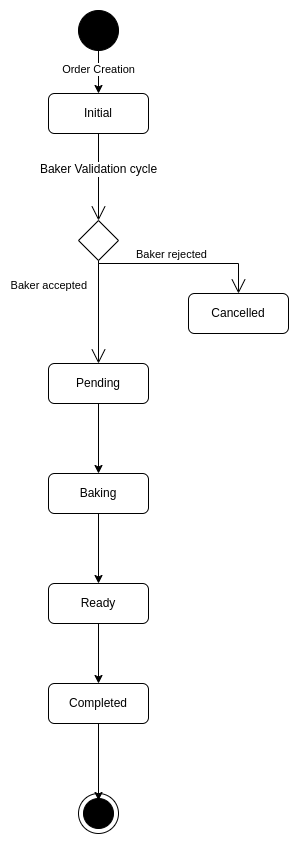

The diagram above was exported from draw.io. Its source (the exported page's mxGraphModel, read from the mxfile embedded in the PNG):
<mxGraphModel dx="1658" dy="495" grid="1" gridSize="10" guides="1" tooltips="1" connect="1" arrows="1" fold="1" page="1" pageScale="1" pageWidth="850" pageHeight="1100" math="0" shadow="0">
  <root>
    <mxCell id="0" />
    <mxCell id="1" parent="0" />
    <mxCell id="JHRGZB95ZXd8b1RRaMYn-71" style="edgeStyle=orthogonalEdgeStyle;rounded=0;orthogonalLoop=1;jettySize=auto;html=1;exitX=0.5;exitY=1;exitDx=0;exitDy=0;entryX=0.5;entryY=0;entryDx=0;entryDy=0;" edge="1" parent="1" source="JHRGZB95ZXd8b1RRaMYn-39" target="JHRGZB95ZXd8b1RRaMYn-41">
      <mxGeometry relative="1" as="geometry" />
    </mxCell>
    <mxCell id="JHRGZB95ZXd8b1RRaMYn-72" value="Order Creation" style="edgeLabel;html=1;align=center;verticalAlign=middle;resizable=0;points=[];" vertex="1" connectable="0" parent="JHRGZB95ZXd8b1RRaMYn-71">
      <mxGeometry x="-0.1628" y="-1" relative="1" as="geometry">
        <mxPoint as="offset" />
      </mxGeometry>
    </mxCell>
    <mxCell id="JHRGZB95ZXd8b1RRaMYn-39" value="" style="shape=ellipse;html=1;fillColor=#000000;fontSize=18;fontColor=#000000;strokeColor=#000000;" vertex="1" parent="1">
      <mxGeometry x="-120" y="137" width="40" height="40" as="geometry" />
    </mxCell>
    <mxCell id="JHRGZB95ZXd8b1RRaMYn-40" value="" style="shape=mxgraph.sysml.actFinal;html=1;verticalLabelPosition=bottom;labelBackgroundColor=#ffffff;verticalAlign=top;fontColor=#000000;fillColor=#FFFFFF;strokeColor=#000000;" vertex="1" parent="1">
      <mxGeometry x="-120" y="920" width="40" height="40" as="geometry" />
    </mxCell>
    <mxCell id="JHRGZB95ZXd8b1RRaMYn-41" value="Initial" style="shape=rect;rounded=1;html=1;whiteSpace=wrap;align=center;fontColor=#000000;fillColor=#ffffff;strokeColor=#000000;" vertex="1" parent="1">
      <mxGeometry x="-150" y="220" width="100" height="40" as="geometry" />
    </mxCell>
    <mxCell id="JHRGZB95ZXd8b1RRaMYn-56" value="Baker accepted" style="edgeStyle=elbowEdgeStyle;html=1;elbow=vertical;align=right;endArrow=open;rounded=0;labelBackgroundColor=none;endSize=12;fontColor=#000000;strokeColor=#000000;entryX=0.5;entryY=0;entryDx=0;entryDy=0;" edge="1" parent="1" target="JHRGZB95ZXd8b1RRaMYn-73">
      <mxGeometry x="-0.4493" y="-10" relative="1" as="geometry">
        <mxPoint x="-100" y="460" as="targetPoint" />
        <mxPoint x="-100" y="383" as="sourcePoint" />
        <Array as="points">
          <mxPoint x="-160" y="390" />
        </Array>
        <mxPoint as="offset" />
      </mxGeometry>
    </mxCell>
    <mxCell id="JHRGZB95ZXd8b1RRaMYn-57" value="Baker rejected" style="edgeStyle=elbowEdgeStyle;html=1;elbow=vertical;align=left;endArrow=open;rounded=0;labelBackgroundColor=none;verticalAlign=bottom;endSize=12;fontColor=#000000;strokeColor=#000000;entryX=0.5;entryY=0;entryDx=0;entryDy=0;" edge="1" parent="1" source="JHRGZB95ZXd8b1RRaMYn-54" target="JHRGZB95ZXd8b1RRaMYn-77">
      <mxGeometry x="-0.5544" relative="1" as="geometry">
        <mxPoint x="20" y="410" as="targetPoint" />
        <Array as="points">
          <mxPoint x="-30" y="390" />
        </Array>
        <mxPoint as="offset" />
      </mxGeometry>
    </mxCell>
    <mxCell id="JHRGZB95ZXd8b1RRaMYn-58" value="" style="edgeStyle=elbowEdgeStyle;html=1;elbow=horizontal;align=right;verticalAlign=bottom;rounded=0;labelBackgroundColor=none;endArrow=open;endSize=12;exitX=0.5;exitY=1;fontColor=#000000;strokeColor=#000000;" edge="1" parent="1" source="JHRGZB95ZXd8b1RRaMYn-54">
      <mxGeometry relative="1" as="geometry">
        <mxPoint x="199.5" y="217" as="sourcePoint" />
        <mxPoint x="-100" y="380" as="targetPoint" />
        <Array as="points">
          <mxPoint x="-100" y="350" />
          <mxPoint x="-100" y="310" />
        </Array>
      </mxGeometry>
    </mxCell>
    <mxCell id="JHRGZB95ZXd8b1RRaMYn-80" style="edgeStyle=orthogonalEdgeStyle;rounded=0;orthogonalLoop=1;jettySize=auto;html=1;entryX=0.5;entryY=0;entryDx=0;entryDy=0;" edge="1" parent="1" source="JHRGZB95ZXd8b1RRaMYn-73" target="JHRGZB95ZXd8b1RRaMYn-79">
      <mxGeometry relative="1" as="geometry" />
    </mxCell>
    <mxCell id="JHRGZB95ZXd8b1RRaMYn-73" value="Pending" style="shape=rect;rounded=1;html=1;whiteSpace=wrap;align=center;fontColor=#000000;fillColor=#ffffff;strokeColor=#000000;" vertex="1" parent="1">
      <mxGeometry x="-150" y="490" width="100" height="40" as="geometry" />
    </mxCell>
    <mxCell id="JHRGZB95ZXd8b1RRaMYn-75" value="" style="edgeStyle=elbowEdgeStyle;html=1;elbow=horizontal;align=right;verticalAlign=bottom;rounded=0;labelBackgroundColor=none;endArrow=open;endSize=12;exitX=0.5;exitY=1;fontColor=#000000;strokeColor=#000000;" edge="1" parent="1" source="JHRGZB95ZXd8b1RRaMYn-41" target="JHRGZB95ZXd8b1RRaMYn-54">
      <mxGeometry relative="1" as="geometry">
        <mxPoint x="-100" y="260" as="sourcePoint" />
        <mxPoint x="-100" y="380" as="targetPoint" />
        <Array as="points" />
      </mxGeometry>
    </mxCell>
    <mxCell id="JHRGZB95ZXd8b1RRaMYn-76" value="Baker Validation cycle" style="text;html=1;resizable=0;points=[];align=center;verticalAlign=middle;labelBackgroundColor=#ffffff;fontColor=#000000;" vertex="1" connectable="0" parent="JHRGZB95ZXd8b1RRaMYn-75">
      <mxGeometry y="-9" relative="1" as="geometry">
        <mxPoint x="8" y="-9" as="offset" />
      </mxGeometry>
    </mxCell>
    <mxCell id="JHRGZB95ZXd8b1RRaMYn-54" value="" style="shape=rhombus;html=1;labelPosition=right;align=left;verticalAlign=middle;fontColor=#000000;strokeColor=#000000;fillColor=#FFFFFF;" vertex="1" parent="1">
      <mxGeometry x="-120" y="347" width="40" height="40" as="geometry" />
    </mxCell>
    <mxCell id="JHRGZB95ZXd8b1RRaMYn-77" value="Cancelled" style="shape=rect;rounded=1;html=1;whiteSpace=wrap;align=center;fontColor=#000000;fillColor=#ffffff;strokeColor=#000000;" vertex="1" parent="1">
      <mxGeometry x="-10" y="420" width="100" height="40" as="geometry" />
    </mxCell>
    <mxCell id="JHRGZB95ZXd8b1RRaMYn-83" style="edgeStyle=orthogonalEdgeStyle;rounded=0;orthogonalLoop=1;jettySize=auto;html=1;entryX=0.5;entryY=0;entryDx=0;entryDy=0;" edge="1" parent="1" source="JHRGZB95ZXd8b1RRaMYn-79" target="JHRGZB95ZXd8b1RRaMYn-81">
      <mxGeometry relative="1" as="geometry" />
    </mxCell>
    <mxCell id="JHRGZB95ZXd8b1RRaMYn-79" value="Baking" style="shape=rect;rounded=1;html=1;whiteSpace=wrap;align=center;fontColor=#000000;fillColor=#ffffff;strokeColor=#000000;" vertex="1" parent="1">
      <mxGeometry x="-150" y="600" width="100" height="40" as="geometry" />
    </mxCell>
    <mxCell id="JHRGZB95ZXd8b1RRaMYn-84" style="edgeStyle=orthogonalEdgeStyle;rounded=0;orthogonalLoop=1;jettySize=auto;html=1;" edge="1" parent="1" source="JHRGZB95ZXd8b1RRaMYn-81" target="JHRGZB95ZXd8b1RRaMYn-82">
      <mxGeometry relative="1" as="geometry" />
    </mxCell>
    <mxCell id="JHRGZB95ZXd8b1RRaMYn-81" value="Ready" style="shape=rect;rounded=1;html=1;whiteSpace=wrap;align=center;fontColor=#000000;fillColor=#ffffff;strokeColor=#000000;" vertex="1" parent="1">
      <mxGeometry x="-150" y="710" width="100" height="40" as="geometry" />
    </mxCell>
    <mxCell id="JHRGZB95ZXd8b1RRaMYn-82" value="Completed" style="shape=rect;rounded=1;html=1;whiteSpace=wrap;align=center;fontColor=#000000;fillColor=#ffffff;strokeColor=#000000;" vertex="1" parent="1">
      <mxGeometry x="-150" y="810" width="100" height="40" as="geometry" />
    </mxCell>
    <mxCell id="JHRGZB95ZXd8b1RRaMYn-85" style="edgeStyle=orthogonalEdgeStyle;rounded=0;orthogonalLoop=1;jettySize=auto;html=1;entryX=0.5;entryY=0.175;entryDx=0;entryDy=0;entryPerimeter=0;" edge="1" parent="1" source="JHRGZB95ZXd8b1RRaMYn-82" target="JHRGZB95ZXd8b1RRaMYn-40">
      <mxGeometry relative="1" as="geometry" />
    </mxCell>
  </root>
</mxGraphModel>